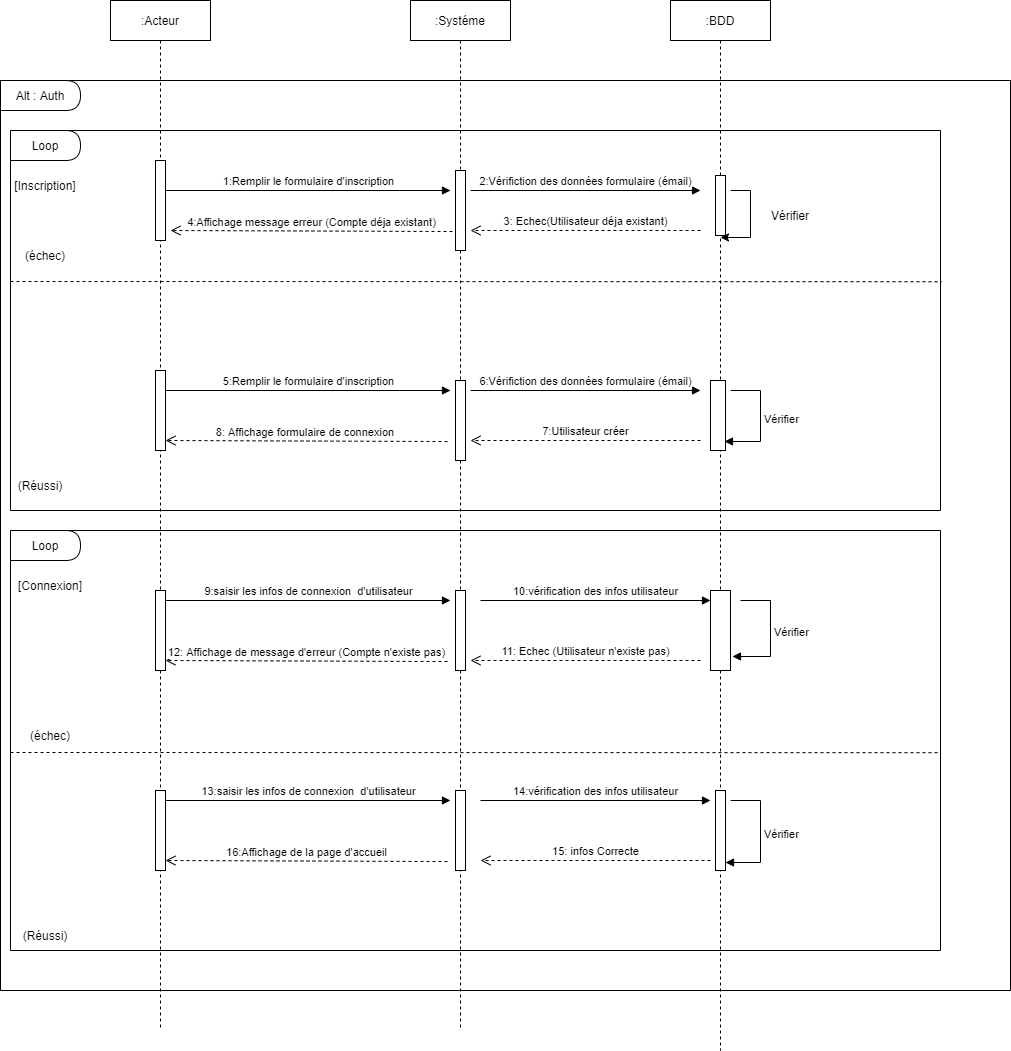

The diagram above was exported from draw.io. Its source (the exported page's mxGraphModel, read from the mxfile embedded in the PNG):
<mxGraphModel dx="1710" dy="510" grid="1" gridSize="10" guides="1" tooltips="1" connect="1" arrows="1" fold="1" page="1" pageScale="1" pageWidth="850" pageHeight="1100" math="0" shadow="0">
  <root>
    <mxCell id="0" />
    <mxCell id="1" parent="0" />
    <mxCell id="3nuBFxr9cyL0pnOWT2aG-1" value=":Acteur" style="shape=umlLifeline;perimeter=lifelinePerimeter;container=1;collapsible=0;recursiveResize=0;rounded=0;shadow=0;strokeWidth=1;" parent="1" vertex="1">
      <mxGeometry x="20" y="50" width="100" height="1030" as="geometry" />
    </mxCell>
    <mxCell id="3nuBFxr9cyL0pnOWT2aG-5" value=":Systéme" style="shape=umlLifeline;perimeter=lifelinePerimeter;container=1;collapsible=0;recursiveResize=0;rounded=0;shadow=0;strokeWidth=1;" parent="1" vertex="1">
      <mxGeometry x="320" y="50" width="100" height="1030" as="geometry" />
    </mxCell>
    <mxCell id="IY64AKm8uEVP8tR7BLwD-1" value=":BDD" style="shape=umlLifeline;perimeter=lifelinePerimeter;container=1;collapsible=0;recursiveResize=0;rounded=0;shadow=0;strokeWidth=1;" parent="1" vertex="1">
      <mxGeometry x="580" y="50" width="100" height="1050" as="geometry" />
    </mxCell>
    <mxCell id="IY64AKm8uEVP8tR7BLwD-4" value="" style="swimlane;startSize=0;" parent="1" vertex="1">
      <mxGeometry x="-90" y="130" width="1010" height="910" as="geometry" />
    </mxCell>
    <mxCell id="IY64AKm8uEVP8tR7BLwD-5" value="Alt : Auth" style="shape=delay;whiteSpace=wrap;html=1;" parent="IY64AKm8uEVP8tR7BLwD-4" vertex="1">
      <mxGeometry width="80" height="30" as="geometry" />
    </mxCell>
    <mxCell id="IY64AKm8uEVP8tR7BLwD-3" value="1:Remplir le formulaire d'inscription" style="html=1;verticalAlign=bottom;endArrow=block;rounded=0;" parent="IY64AKm8uEVP8tR7BLwD-4" source="3nuBFxr9cyL0pnOWT2aG-2" edge="1">
      <mxGeometry width="80" relative="1" as="geometry">
        <mxPoint x="165" y="70" as="sourcePoint" />
        <mxPoint x="450" y="110" as="targetPoint" />
      </mxGeometry>
    </mxCell>
    <mxCell id="IY64AKm8uEVP8tR7BLwD-2" value="" style="points=[];perimeter=orthogonalPerimeter;rounded=0;shadow=0;strokeWidth=1;" parent="IY64AKm8uEVP8tR7BLwD-4" vertex="1">
      <mxGeometry x="715" y="95" width="10" height="60" as="geometry" />
    </mxCell>
    <mxCell id="IY64AKm8uEVP8tR7BLwD-14" value="4:Affichage message erreur (Compte déja existant)" style="html=1;verticalAlign=bottom;endArrow=open;dashed=1;endSize=8;rounded=0;exitX=-0.3;exitY=0.763;exitDx=0;exitDy=0;exitPerimeter=0;" parent="IY64AKm8uEVP8tR7BLwD-4" source="3nuBFxr9cyL0pnOWT2aG-6" edge="1">
      <mxGeometry relative="1" as="geometry">
        <mxPoint x="420" y="150" as="sourcePoint" />
        <mxPoint x="170" y="150" as="targetPoint" />
      </mxGeometry>
    </mxCell>
    <mxCell id="IY64AKm8uEVP8tR7BLwD-39" value="" style="swimlane;startSize=0;" parent="IY64AKm8uEVP8tR7BLwD-4" vertex="1">
      <mxGeometry x="10" y="450" width="930" height="420" as="geometry" />
    </mxCell>
    <mxCell id="IY64AKm8uEVP8tR7BLwD-41" value="" style="points=[];perimeter=orthogonalPerimeter;rounded=0;shadow=0;strokeWidth=1;" parent="IY64AKm8uEVP8tR7BLwD-39" vertex="1">
      <mxGeometry x="145" y="60" width="10" height="80" as="geometry" />
    </mxCell>
    <mxCell id="IY64AKm8uEVP8tR7BLwD-43" value="" style="points=[];perimeter=orthogonalPerimeter;rounded=0;shadow=0;strokeWidth=1;" parent="IY64AKm8uEVP8tR7BLwD-39" vertex="1">
      <mxGeometry x="445" y="60" width="10" height="80" as="geometry" />
    </mxCell>
    <mxCell id="IY64AKm8uEVP8tR7BLwD-44" value="" style="points=[];perimeter=orthogonalPerimeter;rounded=0;shadow=0;strokeWidth=1;" parent="IY64AKm8uEVP8tR7BLwD-39" vertex="1">
      <mxGeometry x="700" y="60" width="20" height="80" as="geometry" />
    </mxCell>
    <mxCell id="IY64AKm8uEVP8tR7BLwD-45" value="" style="points=[];perimeter=orthogonalPerimeter;rounded=0;shadow=0;strokeWidth=1;" parent="IY64AKm8uEVP8tR7BLwD-39" vertex="1">
      <mxGeometry x="145" y="260" width="10" height="80" as="geometry" />
    </mxCell>
    <mxCell id="IY64AKm8uEVP8tR7BLwD-46" value="" style="points=[];perimeter=orthogonalPerimeter;rounded=0;shadow=0;strokeWidth=1;" parent="IY64AKm8uEVP8tR7BLwD-39" vertex="1">
      <mxGeometry x="445" y="260" width="10" height="80" as="geometry" />
    </mxCell>
    <mxCell id="IY64AKm8uEVP8tR7BLwD-47" value="" style="points=[];perimeter=orthogonalPerimeter;rounded=0;shadow=0;strokeWidth=1;" parent="IY64AKm8uEVP8tR7BLwD-39" vertex="1">
      <mxGeometry x="705" y="260" width="10" height="80" as="geometry" />
    </mxCell>
    <mxCell id="IY64AKm8uEVP8tR7BLwD-48" value="[Connexion]" style="text;html=1;strokeColor=none;fillColor=none;align=center;verticalAlign=middle;whiteSpace=wrap;rounded=0;" parent="IY64AKm8uEVP8tR7BLwD-39" vertex="1">
      <mxGeometry x="10" y="40" width="60" height="30" as="geometry" />
    </mxCell>
    <mxCell id="IY64AKm8uEVP8tR7BLwD-50" value="Loop" style="shape=delay;whiteSpace=wrap;html=1;" parent="IY64AKm8uEVP8tR7BLwD-39" vertex="1">
      <mxGeometry width="70" height="30" as="geometry" />
    </mxCell>
    <mxCell id="IY64AKm8uEVP8tR7BLwD-52" value="9:saisir les infos de connexion&amp;nbsp; d'utilisateur" style="html=1;verticalAlign=bottom;endArrow=block;rounded=0;" parent="IY64AKm8uEVP8tR7BLwD-39" edge="1">
      <mxGeometry width="80" relative="1" as="geometry">
        <mxPoint x="155" y="70" as="sourcePoint" />
        <mxPoint x="440" y="70" as="targetPoint" />
      </mxGeometry>
    </mxCell>
    <mxCell id="IY64AKm8uEVP8tR7BLwD-54" value="10:vérification des infos utilisateur" style="html=1;verticalAlign=bottom;endArrow=block;rounded=0;" parent="IY64AKm8uEVP8tR7BLwD-39" edge="1">
      <mxGeometry width="80" relative="1" as="geometry">
        <mxPoint x="470" y="70" as="sourcePoint" />
        <mxPoint x="700" y="70" as="targetPoint" />
      </mxGeometry>
    </mxCell>
    <mxCell id="IY64AKm8uEVP8tR7BLwD-55" value="Vérifier" style="edgeStyle=orthogonalEdgeStyle;html=1;align=left;spacingLeft=2;endArrow=block;rounded=0;entryX=1.1;entryY=0.825;entryDx=0;entryDy=0;entryPerimeter=0;" parent="IY64AKm8uEVP8tR7BLwD-39" target="IY64AKm8uEVP8tR7BLwD-44" edge="1">
      <mxGeometry relative="1" as="geometry">
        <mxPoint x="730" y="70" as="sourcePoint" />
        <Array as="points">
          <mxPoint x="760" y="70" />
          <mxPoint x="760" y="126" />
        </Array>
        <mxPoint x="735" y="90" as="targetPoint" />
      </mxGeometry>
    </mxCell>
    <mxCell id="IY64AKm8uEVP8tR7BLwD-56" value="11: Echec (Utilisateur n'existe pas)" style="html=1;verticalAlign=bottom;endArrow=open;dashed=1;endSize=8;rounded=0;" parent="IY64AKm8uEVP8tR7BLwD-39" edge="1">
      <mxGeometry relative="1" as="geometry">
        <mxPoint x="690" y="130" as="sourcePoint" />
        <mxPoint x="460" y="130" as="targetPoint" />
      </mxGeometry>
    </mxCell>
    <mxCell id="IY64AKm8uEVP8tR7BLwD-57" value="12: Affichage de message d'erreur (Compte n'existe pas)" style="html=1;verticalAlign=bottom;endArrow=open;dashed=1;endSize=8;rounded=0;exitX=-0.3;exitY=0.763;exitDx=0;exitDy=0;exitPerimeter=0;" parent="IY64AKm8uEVP8tR7BLwD-39" edge="1">
      <mxGeometry relative="1" as="geometry">
        <mxPoint x="437" y="131.03999999999996" as="sourcePoint" />
        <mxPoint x="155" y="130" as="targetPoint" />
      </mxGeometry>
    </mxCell>
    <mxCell id="IY64AKm8uEVP8tR7BLwD-58" value="(échec)" style="text;html=1;strokeColor=none;fillColor=none;align=center;verticalAlign=middle;whiteSpace=wrap;rounded=0;" parent="IY64AKm8uEVP8tR7BLwD-39" vertex="1">
      <mxGeometry x="10" y="190" width="60" height="30" as="geometry" />
    </mxCell>
    <mxCell id="IY64AKm8uEVP8tR7BLwD-59" value="" style="endArrow=none;dashed=1;html=1;rounded=0;entryX=0.999;entryY=0.529;entryDx=0;entryDy=0;entryPerimeter=0;" parent="IY64AKm8uEVP8tR7BLwD-39" target="IY64AKm8uEVP8tR7BLwD-39" edge="1">
      <mxGeometry width="50" height="50" relative="1" as="geometry">
        <mxPoint y="222" as="sourcePoint" />
        <mxPoint x="915.4599999999998" y="220.24" as="targetPoint" />
      </mxGeometry>
    </mxCell>
    <mxCell id="IY64AKm8uEVP8tR7BLwD-60" value="13:saisir les infos de connexion&amp;nbsp; d'utilisateur" style="html=1;verticalAlign=bottom;endArrow=block;rounded=0;" parent="IY64AKm8uEVP8tR7BLwD-39" edge="1">
      <mxGeometry width="80" relative="1" as="geometry">
        <mxPoint x="155" y="270" as="sourcePoint" />
        <mxPoint x="440" y="270" as="targetPoint" />
      </mxGeometry>
    </mxCell>
    <mxCell id="IY64AKm8uEVP8tR7BLwD-61" value="14:vérification des infos utilisateur" style="html=1;verticalAlign=bottom;endArrow=block;rounded=0;" parent="IY64AKm8uEVP8tR7BLwD-39" edge="1">
      <mxGeometry width="80" relative="1" as="geometry">
        <mxPoint x="470" y="270" as="sourcePoint" />
        <mxPoint x="700" y="270" as="targetPoint" />
      </mxGeometry>
    </mxCell>
    <mxCell id="IY64AKm8uEVP8tR7BLwD-63" value="Vérifier" style="edgeStyle=orthogonalEdgeStyle;html=1;align=left;spacingLeft=2;endArrow=block;rounded=0;entryX=1;entryY=0.9;entryDx=0;entryDy=0;entryPerimeter=0;" parent="IY64AKm8uEVP8tR7BLwD-39" target="IY64AKm8uEVP8tR7BLwD-47" edge="1">
      <mxGeometry relative="1" as="geometry">
        <mxPoint x="720" y="270" as="sourcePoint" />
        <Array as="points">
          <mxPoint x="750" y="270" />
          <mxPoint x="750" y="332" />
        </Array>
        <mxPoint x="725" y="290" as="targetPoint" />
      </mxGeometry>
    </mxCell>
    <mxCell id="IY64AKm8uEVP8tR7BLwD-64" value="15: infos Correcte" style="html=1;verticalAlign=bottom;endArrow=open;dashed=1;endSize=8;rounded=0;" parent="IY64AKm8uEVP8tR7BLwD-39" edge="1">
      <mxGeometry relative="1" as="geometry">
        <mxPoint x="700" y="330" as="sourcePoint" />
        <mxPoint x="470" y="330" as="targetPoint" />
      </mxGeometry>
    </mxCell>
    <mxCell id="IY64AKm8uEVP8tR7BLwD-65" value="16:Affichage de la page d'accueil" style="html=1;verticalAlign=bottom;endArrow=open;dashed=1;endSize=8;rounded=0;exitX=-0.3;exitY=0.763;exitDx=0;exitDy=0;exitPerimeter=0;" parent="IY64AKm8uEVP8tR7BLwD-39" edge="1">
      <mxGeometry relative="1" as="geometry">
        <mxPoint x="437" y="331.03999999999996" as="sourcePoint" />
        <mxPoint x="155" y="330" as="targetPoint" />
      </mxGeometry>
    </mxCell>
    <mxCell id="IY64AKm8uEVP8tR7BLwD-66" value="(Réussi)" style="text;html=1;strokeColor=none;fillColor=none;align=center;verticalAlign=middle;whiteSpace=wrap;rounded=0;" parent="IY64AKm8uEVP8tR7BLwD-39" vertex="1">
      <mxGeometry x="5" y="390" width="60" height="30" as="geometry" />
    </mxCell>
    <mxCell id="IY64AKm8uEVP8tR7BLwD-6" value="" style="swimlane;startSize=0;" parent="1" vertex="1">
      <mxGeometry x="-80" y="180" width="930" height="380" as="geometry" />
    </mxCell>
    <mxCell id="IY64AKm8uEVP8tR7BLwD-10" value="2:Vérifiction des données formulaire (émail)" style="html=1;verticalAlign=bottom;endArrow=block;rounded=0;" parent="IY64AKm8uEVP8tR7BLwD-6" edge="1">
      <mxGeometry width="80" relative="1" as="geometry">
        <mxPoint x="460" y="60" as="sourcePoint" />
        <mxPoint x="690" y="60" as="targetPoint" />
      </mxGeometry>
    </mxCell>
    <mxCell id="IY64AKm8uEVP8tR7BLwD-11" value="" style="endArrow=classic;html=1;rounded=0;entryX=0.5;entryY=1.033;entryDx=0;entryDy=0;entryPerimeter=0;" parent="IY64AKm8uEVP8tR7BLwD-6" target="IY64AKm8uEVP8tR7BLwD-2" edge="1">
      <mxGeometry width="50" height="50" relative="1" as="geometry">
        <mxPoint x="720" y="60" as="sourcePoint" />
        <mxPoint x="760" y="10" as="targetPoint" />
        <Array as="points">
          <mxPoint x="740" y="60" />
          <mxPoint x="740" y="107" />
        </Array>
      </mxGeometry>
    </mxCell>
    <mxCell id="IY64AKm8uEVP8tR7BLwD-12" value="Vérifier" style="text;html=1;strokeColor=none;fillColor=none;align=center;verticalAlign=middle;whiteSpace=wrap;rounded=0;" parent="IY64AKm8uEVP8tR7BLwD-6" vertex="1">
      <mxGeometry x="750" y="70" width="60" height="30" as="geometry" />
    </mxCell>
    <mxCell id="IY64AKm8uEVP8tR7BLwD-13" value="3: Echec(Utilisateur déja existant)" style="html=1;verticalAlign=bottom;endArrow=open;dashed=1;endSize=8;rounded=0;" parent="IY64AKm8uEVP8tR7BLwD-6" edge="1">
      <mxGeometry relative="1" as="geometry">
        <mxPoint x="690" y="100" as="sourcePoint" />
        <mxPoint x="460" y="100" as="targetPoint" />
      </mxGeometry>
    </mxCell>
    <mxCell id="IY64AKm8uEVP8tR7BLwD-15" value="Loop" style="shape=delay;whiteSpace=wrap;html=1;" parent="IY64AKm8uEVP8tR7BLwD-6" vertex="1">
      <mxGeometry width="70" height="30" as="geometry" />
    </mxCell>
    <mxCell id="IY64AKm8uEVP8tR7BLwD-16" value="[Inscription]" style="text;html=1;strokeColor=none;fillColor=none;align=center;verticalAlign=middle;whiteSpace=wrap;rounded=0;" parent="IY64AKm8uEVP8tR7BLwD-6" vertex="1">
      <mxGeometry x="5" y="40" width="60" height="30" as="geometry" />
    </mxCell>
    <mxCell id="3nuBFxr9cyL0pnOWT2aG-2" value="" style="points=[];perimeter=orthogonalPerimeter;rounded=0;shadow=0;strokeWidth=1;" parent="IY64AKm8uEVP8tR7BLwD-6" vertex="1">
      <mxGeometry x="145" y="30" width="10" height="80" as="geometry" />
    </mxCell>
    <mxCell id="IY64AKm8uEVP8tR7BLwD-18" value="(échec)" style="text;html=1;strokeColor=none;fillColor=none;align=center;verticalAlign=middle;whiteSpace=wrap;rounded=0;" parent="IY64AKm8uEVP8tR7BLwD-6" vertex="1">
      <mxGeometry x="5" y="110" width="60" height="30" as="geometry" />
    </mxCell>
    <mxCell id="IY64AKm8uEVP8tR7BLwD-19" value="" style="points=[];perimeter=orthogonalPerimeter;rounded=0;shadow=0;strokeWidth=1;" parent="IY64AKm8uEVP8tR7BLwD-6" vertex="1">
      <mxGeometry x="145" y="240" width="10" height="80" as="geometry" />
    </mxCell>
    <mxCell id="3nuBFxr9cyL0pnOWT2aG-6" value="" style="points=[];perimeter=orthogonalPerimeter;rounded=0;shadow=0;strokeWidth=1;" parent="IY64AKm8uEVP8tR7BLwD-6" vertex="1">
      <mxGeometry x="445" y="40" width="10" height="80" as="geometry" />
    </mxCell>
    <mxCell id="IY64AKm8uEVP8tR7BLwD-21" value="" style="points=[];perimeter=orthogonalPerimeter;rounded=0;shadow=0;strokeWidth=1;" parent="IY64AKm8uEVP8tR7BLwD-6" vertex="1">
      <mxGeometry x="445" y="250" width="10" height="80" as="geometry" />
    </mxCell>
    <mxCell id="IY64AKm8uEVP8tR7BLwD-28" value="" style="points=[];perimeter=orthogonalPerimeter;rounded=0;shadow=0;strokeWidth=1;" parent="IY64AKm8uEVP8tR7BLwD-6" vertex="1">
      <mxGeometry x="700" y="250" width="15" height="70" as="geometry" />
    </mxCell>
    <mxCell id="IY64AKm8uEVP8tR7BLwD-29" value="5:Remplir le formulaire d'inscription" style="html=1;verticalAlign=bottom;endArrow=block;rounded=0;" parent="IY64AKm8uEVP8tR7BLwD-6" edge="1">
      <mxGeometry width="80" relative="1" as="geometry">
        <mxPoint x="155" y="260" as="sourcePoint" />
        <mxPoint x="440" y="260" as="targetPoint" />
      </mxGeometry>
    </mxCell>
    <mxCell id="IY64AKm8uEVP8tR7BLwD-30" value="6:Vérifiction des données formulaire (émail)" style="html=1;verticalAlign=bottom;endArrow=block;rounded=0;" parent="IY64AKm8uEVP8tR7BLwD-6" edge="1">
      <mxGeometry width="80" relative="1" as="geometry">
        <mxPoint x="460" y="260" as="sourcePoint" />
        <mxPoint x="690" y="260" as="targetPoint" />
      </mxGeometry>
    </mxCell>
    <mxCell id="IY64AKm8uEVP8tR7BLwD-35" value="Vérifier" style="edgeStyle=orthogonalEdgeStyle;html=1;align=left;spacingLeft=2;endArrow=block;rounded=0;entryX=0.933;entryY=0.871;entryDx=0;entryDy=0;entryPerimeter=0;" parent="IY64AKm8uEVP8tR7BLwD-6" target="IY64AKm8uEVP8tR7BLwD-28" edge="1">
      <mxGeometry relative="1" as="geometry">
        <mxPoint x="720" y="260" as="sourcePoint" />
        <Array as="points">
          <mxPoint x="750" y="260" />
          <mxPoint x="750" y="311" />
        </Array>
        <mxPoint x="725" y="280" as="targetPoint" />
      </mxGeometry>
    </mxCell>
    <mxCell id="IY64AKm8uEVP8tR7BLwD-36" value="7:Utilisateur créer" style="html=1;verticalAlign=bottom;endArrow=open;dashed=1;endSize=8;rounded=0;" parent="IY64AKm8uEVP8tR7BLwD-6" edge="1">
      <mxGeometry relative="1" as="geometry">
        <mxPoint x="690" y="310" as="sourcePoint" />
        <mxPoint x="460" y="310" as="targetPoint" />
      </mxGeometry>
    </mxCell>
    <mxCell id="IY64AKm8uEVP8tR7BLwD-37" value="8: Affichage formulaire de connexion&amp;nbsp;" style="html=1;verticalAlign=bottom;endArrow=open;dashed=1;endSize=8;rounded=0;exitX=-0.3;exitY=0.763;exitDx=0;exitDy=0;exitPerimeter=0;" parent="IY64AKm8uEVP8tR7BLwD-6" edge="1">
      <mxGeometry relative="1" as="geometry">
        <mxPoint x="437" y="311.03999999999996" as="sourcePoint" />
        <mxPoint x="155" y="310" as="targetPoint" />
      </mxGeometry>
    </mxCell>
    <mxCell id="IY64AKm8uEVP8tR7BLwD-38" value="(Réussi)" style="text;html=1;strokeColor=none;fillColor=none;align=center;verticalAlign=middle;whiteSpace=wrap;rounded=0;" parent="IY64AKm8uEVP8tR7BLwD-6" vertex="1">
      <mxGeometry y="340" width="60" height="30" as="geometry" />
    </mxCell>
    <mxCell id="IY64AKm8uEVP8tR7BLwD-17" value="" style="endArrow=none;dashed=1;html=1;rounded=0;entryX=1.001;entryY=0.398;entryDx=0;entryDy=0;entryPerimeter=0;" parent="1" target="IY64AKm8uEVP8tR7BLwD-6" edge="1">
      <mxGeometry width="50" height="50" relative="1" as="geometry">
        <mxPoint x="-80" y="331" as="sourcePoint" />
        <mxPoint x="410" y="450" as="targetPoint" />
      </mxGeometry>
    </mxCell>
  </root>
</mxGraphModel>